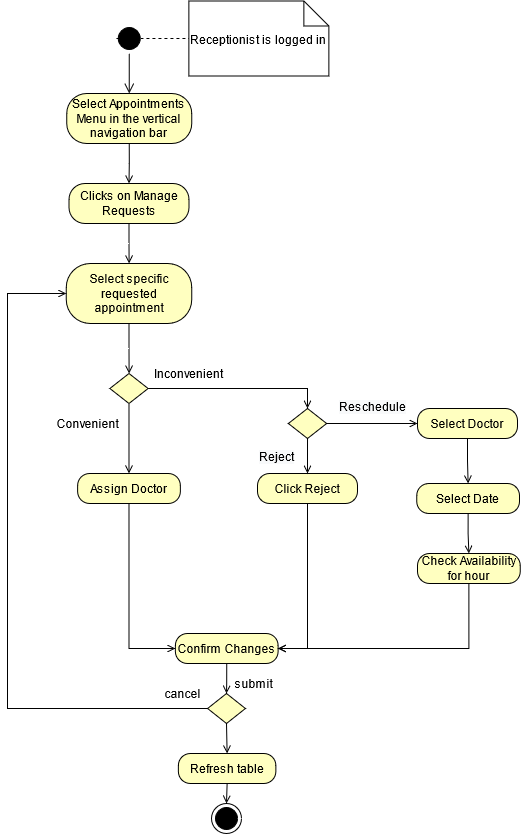

The diagram above was exported from draw.io. Its source (the exported page's mxGraphModel, read from the mxfile embedded in the PNG):
<mxGraphModel dx="1374" dy="533" grid="1" gridSize="10" guides="1" tooltips="1" connect="1" arrows="1" fold="1" page="1" pageScale="1" pageWidth="850" pageHeight="1100" math="0" shadow="0">
  <root>
    <mxCell id="0" />
    <mxCell id="1" parent="0" />
    <mxCell id="L8lfeYUKDoQ-z-GWFIMr-1" value="" style="ellipse;html=1;shape=startState;fillColor=#000000;" parent="1" vertex="1">
      <mxGeometry x="316.75" y="40" width="30" height="30" as="geometry" />
    </mxCell>
    <mxCell id="L8lfeYUKDoQ-z-GWFIMr-2" value="" style="edgeStyle=orthogonalEdgeStyle;html=1;verticalAlign=bottom;endArrow=open;endSize=8;entryX=0.5;entryY=0;entryDx=0;entryDy=0;" parent="1" source="L8lfeYUKDoQ-z-GWFIMr-1" target="L8lfeYUKDoQ-z-GWFIMr-7" edge="1">
      <mxGeometry relative="1" as="geometry">
        <mxPoint x="335" y="90" as="targetPoint" />
      </mxGeometry>
    </mxCell>
    <mxCell id="L8lfeYUKDoQ-z-GWFIMr-3" value="" style="ellipse;html=1;shape=endState;fillColor=#000000;" parent="1" vertex="1">
      <mxGeometry x="414" y="820" width="30" height="30" as="geometry" />
    </mxCell>
    <mxCell id="L8lfeYUKDoQ-z-GWFIMr-6" style="edgeStyle=orthogonalEdgeStyle;rounded=0;orthogonalLoop=1;jettySize=auto;html=1;exitX=0;exitY=0;exitDx=110;exitDy=45;exitPerimeter=0;entryX=0;entryY=0.5;entryDx=0;entryDy=0;endArrow=none;endFill=0;dashed=1;" parent="1" source="L8lfeYUKDoQ-z-GWFIMr-5" target="L8lfeYUKDoQ-z-GWFIMr-1" edge="1">
      <mxGeometry relative="1" as="geometry">
        <Array as="points">
          <mxPoint x="397" y="80" />
          <mxPoint x="397" y="90" />
          <mxPoint x="420" y="90" />
          <mxPoint x="420" y="55" />
        </Array>
      </mxGeometry>
    </mxCell>
    <mxCell id="L8lfeYUKDoQ-z-GWFIMr-5" value="Receptionist is logged in" style="shape=note2;boundedLbl=1;whiteSpace=wrap;html=1;size=25;verticalAlign=top;align=center;" parent="1" vertex="1">
      <mxGeometry x="391.37" y="17.5" width="140" height="75" as="geometry" />
    </mxCell>
    <mxCell id="5Maz0PGHj2yY1OsXc5u9-3" style="edgeStyle=orthogonalEdgeStyle;rounded=0;orthogonalLoop=1;jettySize=auto;html=1;exitX=0.5;exitY=1;exitDx=0;exitDy=0;entryX=0.5;entryY=0;entryDx=0;entryDy=0;endArrow=open;endFill=0;" parent="1" source="L8lfeYUKDoQ-z-GWFIMr-7" target="5Maz0PGHj2yY1OsXc5u9-1" edge="1">
      <mxGeometry relative="1" as="geometry" />
    </mxCell>
    <mxCell id="L8lfeYUKDoQ-z-GWFIMr-7" value="Select Appointments Menu in the vertical navigation bar" style="rounded=1;whiteSpace=wrap;html=1;arcSize=40;fontColor=#000000;fillColor=#ffffc0;" parent="1" vertex="1">
      <mxGeometry x="269.25" y="110" width="125" height="50" as="geometry" />
    </mxCell>
    <mxCell id="PAVfmHamtSKhf2Vg88If-28" style="edgeStyle=orthogonalEdgeStyle;rounded=0;orthogonalLoop=1;jettySize=auto;html=1;exitX=0.5;exitY=1;exitDx=0;exitDy=0;endArrow=open;endFill=0;" parent="1" source="5Maz0PGHj2yY1OsXc5u9-1" target="5Maz0PGHj2yY1OsXc5u9-10" edge="1">
      <mxGeometry relative="1" as="geometry" />
    </mxCell>
    <mxCell id="5Maz0PGHj2yY1OsXc5u9-1" value="Clicks on Manage Requests" style="rounded=1;whiteSpace=wrap;html=1;arcSize=40;fontColor=#000000;fillColor=#ffffc0;" parent="1" vertex="1">
      <mxGeometry x="271.5" y="200" width="120" height="40" as="geometry" />
    </mxCell>
    <mxCell id="PAVfmHamtSKhf2Vg88If-10" style="edgeStyle=orthogonalEdgeStyle;rounded=0;orthogonalLoop=1;jettySize=auto;html=1;exitX=0.5;exitY=1;exitDx=0;exitDy=0;endArrow=open;endFill=0;" parent="1" source="5Maz0PGHj2yY1OsXc5u9-10" target="PAVfmHamtSKhf2Vg88If-9" edge="1">
      <mxGeometry relative="1" as="geometry" />
    </mxCell>
    <mxCell id="5Maz0PGHj2yY1OsXc5u9-10" value="Select specific requested appointment" style="rounded=1;whiteSpace=wrap;html=1;arcSize=40;fontColor=#000000;fillColor=#ffffc0;" parent="1" vertex="1">
      <mxGeometry x="268.75" y="280" width="125.5" height="60" as="geometry" />
    </mxCell>
    <mxCell id="PAVfmHamtSKhf2Vg88If-31" style="edgeStyle=orthogonalEdgeStyle;rounded=0;orthogonalLoop=1;jettySize=auto;html=1;exitX=0.5;exitY=1;exitDx=0;exitDy=0;entryX=0;entryY=0.5;entryDx=0;entryDy=0;endArrow=open;endFill=0;" parent="1" source="5Maz0PGHj2yY1OsXc5u9-21" target="nGX93XfytPiAM9jZuzAc-1" edge="1">
      <mxGeometry relative="1" as="geometry">
        <mxPoint x="396.75" y="655" as="targetPoint" />
        <Array as="points">
          <mxPoint x="332" y="665" />
        </Array>
      </mxGeometry>
    </mxCell>
    <mxCell id="5Maz0PGHj2yY1OsXc5u9-21" value="Assign Doctor" style="rounded=1;whiteSpace=wrap;html=1;arcSize=40;fontColor=#000000;fillColor=#ffffc0;" parent="1" vertex="1">
      <mxGeometry x="280.12" y="490" width="102.75" height="30" as="geometry" />
    </mxCell>
    <mxCell id="AIAj3M7k2NUxv_xwwAoJ-1" style="edgeStyle=orthogonalEdgeStyle;rounded=0;orthogonalLoop=1;jettySize=auto;html=1;exitX=0.5;exitY=1;exitDx=0;exitDy=0;entryX=1;entryY=0.5;entryDx=0;entryDy=0;endArrow=open;endFill=0;" parent="1" source="5Maz0PGHj2yY1OsXc5u9-22" target="nGX93XfytPiAM9jZuzAc-1" edge="1">
      <mxGeometry relative="1" as="geometry" />
    </mxCell>
    <mxCell id="5Maz0PGHj2yY1OsXc5u9-22" value="Click Reject" style="rounded=1;whiteSpace=wrap;html=1;arcSize=40;fontColor=#000000;fillColor=#ffffc0;" parent="1" vertex="1">
      <mxGeometry x="460" y="490" width="100" height="30" as="geometry" />
    </mxCell>
    <mxCell id="PAVfmHamtSKhf2Vg88If-18" style="edgeStyle=orthogonalEdgeStyle;rounded=0;orthogonalLoop=1;jettySize=auto;html=1;exitX=0.5;exitY=1;exitDx=0;exitDy=0;endArrow=open;endFill=0;entryX=0.5;entryY=0;entryDx=0;entryDy=0;" parent="1" source="5Maz0PGHj2yY1OsXc5u9-42" target="5Maz0PGHj2yY1OsXc5u9-49" edge="1">
      <mxGeometry relative="1" as="geometry">
        <mxPoint x="446.0609999999999" y="832.03" as="targetPoint" />
      </mxGeometry>
    </mxCell>
    <mxCell id="AIAj3M7k2NUxv_xwwAoJ-3" style="edgeStyle=orthogonalEdgeStyle;rounded=0;orthogonalLoop=1;jettySize=auto;html=1;exitX=0;exitY=0.5;exitDx=0;exitDy=0;entryX=0;entryY=0.5;entryDx=0;entryDy=0;endArrow=open;endFill=0;" parent="1" source="5Maz0PGHj2yY1OsXc5u9-42" target="5Maz0PGHj2yY1OsXc5u9-10" edge="1">
      <mxGeometry relative="1" as="geometry">
        <Array as="points">
          <mxPoint x="210" y="725" />
          <mxPoint x="210" y="310" />
        </Array>
      </mxGeometry>
    </mxCell>
    <mxCell id="5Maz0PGHj2yY1OsXc5u9-42" value="" style="rhombus;whiteSpace=wrap;html=1;fillColor=#ffffc0;" parent="1" vertex="1">
      <mxGeometry x="410.1" y="710" width="37.81" height="30" as="geometry" />
    </mxCell>
    <mxCell id="5Maz0PGHj2yY1OsXc5u9-61" style="edgeStyle=orthogonalEdgeStyle;rounded=0;orthogonalLoop=1;jettySize=auto;html=1;exitX=0.5;exitY=1;exitDx=0;exitDy=0;entryX=0.5;entryY=0;entryDx=0;entryDy=0;startArrow=none;startFill=0;endArrow=open;endFill=0;" parent="1" source="5Maz0PGHj2yY1OsXc5u9-49" target="L8lfeYUKDoQ-z-GWFIMr-3" edge="1">
      <mxGeometry relative="1" as="geometry">
        <mxPoint x="446.4" y="995" as="targetPoint" />
      </mxGeometry>
    </mxCell>
    <mxCell id="5Maz0PGHj2yY1OsXc5u9-49" value="Refresh table" style="rounded=1;whiteSpace=wrap;html=1;arcSize=40;fontColor=#000000;fillColor=#ffffc0;" parent="1" vertex="1">
      <mxGeometry x="380.87" y="770" width="97.5" height="30" as="geometry" />
    </mxCell>
    <mxCell id="PAVfmHamtSKhf2Vg88If-11" style="edgeStyle=orthogonalEdgeStyle;rounded=0;orthogonalLoop=1;jettySize=auto;html=1;exitX=0.5;exitY=1;exitDx=0;exitDy=0;endArrow=open;endFill=0;" parent="1" source="PAVfmHamtSKhf2Vg88If-9" target="5Maz0PGHj2yY1OsXc5u9-21" edge="1">
      <mxGeometry relative="1" as="geometry" />
    </mxCell>
    <mxCell id="AIAj3M7k2NUxv_xwwAoJ-5" style="edgeStyle=orthogonalEdgeStyle;rounded=0;orthogonalLoop=1;jettySize=auto;html=1;exitX=1;exitY=0.5;exitDx=0;exitDy=0;entryX=0.5;entryY=0;entryDx=0;entryDy=0;endArrow=open;endFill=0;" parent="1" source="PAVfmHamtSKhf2Vg88If-9" target="AIAj3M7k2NUxv_xwwAoJ-4" edge="1">
      <mxGeometry relative="1" as="geometry" />
    </mxCell>
    <mxCell id="PAVfmHamtSKhf2Vg88If-9" value="" style="rhombus;whiteSpace=wrap;html=1;fillColor=#ffffc0;" parent="1" vertex="1">
      <mxGeometry x="312.37" y="390" width="38.25" height="30" as="geometry" />
    </mxCell>
    <mxCell id="PAVfmHamtSKhf2Vg88If-12" value="Convenient" style="text;html=1;align=center;verticalAlign=middle;resizable=0;points=[];autosize=1;strokeColor=none;" parent="1" vertex="1">
      <mxGeometry x="250" y="430" width="80" height="20" as="geometry" />
    </mxCell>
    <mxCell id="PAVfmHamtSKhf2Vg88If-14" value="Inconvenient" style="text;html=1;align=center;verticalAlign=middle;resizable=0;points=[];autosize=1;strokeColor=none;" parent="1" vertex="1">
      <mxGeometry x="350.62" y="380" width="80" height="20" as="geometry" />
    </mxCell>
    <mxCell id="PAVfmHamtSKhf2Vg88If-27" value="submit" style="text;html=1;align=center;verticalAlign=middle;resizable=0;points=[];autosize=1;strokeColor=none;" parent="1" vertex="1">
      <mxGeometry x="430.61999999999995" y="690" width="50" height="20" as="geometry" />
    </mxCell>
    <mxCell id="nGX93XfytPiAM9jZuzAc-2" style="edgeStyle=orthogonalEdgeStyle;rounded=0;orthogonalLoop=1;jettySize=auto;html=1;exitX=0.5;exitY=1;exitDx=0;exitDy=0;endArrow=open;endFill=0;" parent="1" source="nGX93XfytPiAM9jZuzAc-1" target="5Maz0PGHj2yY1OsXc5u9-42" edge="1">
      <mxGeometry relative="1" as="geometry" />
    </mxCell>
    <mxCell id="nGX93XfytPiAM9jZuzAc-1" value="Confirm Changes" style="rounded=1;whiteSpace=wrap;html=1;arcSize=40;fontColor=#000000;fillColor=#ffffc0;" parent="1" vertex="1">
      <mxGeometry x="377.86999999999995" y="650" width="102.75" height="30" as="geometry" />
    </mxCell>
    <mxCell id="AIAj3M7k2NUxv_xwwAoJ-6" style="edgeStyle=orthogonalEdgeStyle;rounded=0;orthogonalLoop=1;jettySize=auto;html=1;exitX=0.5;exitY=1;exitDx=0;exitDy=0;endArrow=open;endFill=0;" parent="1" source="AIAj3M7k2NUxv_xwwAoJ-4" target="5Maz0PGHj2yY1OsXc5u9-22" edge="1">
      <mxGeometry relative="1" as="geometry" />
    </mxCell>
    <mxCell id="AIAj3M7k2NUxv_xwwAoJ-8" style="edgeStyle=orthogonalEdgeStyle;rounded=0;orthogonalLoop=1;jettySize=auto;html=1;exitX=1;exitY=0.5;exitDx=0;exitDy=0;endArrow=open;endFill=0;" parent="1" source="AIAj3M7k2NUxv_xwwAoJ-4" target="AIAj3M7k2NUxv_xwwAoJ-7" edge="1">
      <mxGeometry relative="1" as="geometry" />
    </mxCell>
    <mxCell id="AIAj3M7k2NUxv_xwwAoJ-4" value="" style="rhombus;whiteSpace=wrap;html=1;fillColor=#ffffc0;" parent="1" vertex="1">
      <mxGeometry x="490.88" y="425" width="38.25" height="30" as="geometry" />
    </mxCell>
    <mxCell id="AIAj3M7k2NUxv_xwwAoJ-14" style="edgeStyle=orthogonalEdgeStyle;rounded=0;orthogonalLoop=1;jettySize=auto;html=1;exitX=0.5;exitY=1;exitDx=0;exitDy=0;entryX=0.5;entryY=0;entryDx=0;entryDy=0;endArrow=open;endFill=0;" parent="1" source="AIAj3M7k2NUxv_xwwAoJ-7" target="AIAj3M7k2NUxv_xwwAoJ-12" edge="1">
      <mxGeometry relative="1" as="geometry" />
    </mxCell>
    <mxCell id="AIAj3M7k2NUxv_xwwAoJ-7" value="Select Doctor" style="rounded=1;whiteSpace=wrap;html=1;arcSize=40;fontColor=#000000;fillColor=#ffffc0;" parent="1" vertex="1">
      <mxGeometry x="620" y="425" width="100" height="30" as="geometry" />
    </mxCell>
    <mxCell id="AIAj3M7k2NUxv_xwwAoJ-9" value="cancel" style="text;html=1;align=center;verticalAlign=middle;resizable=0;points=[];autosize=1;strokeColor=none;" parent="1" vertex="1">
      <mxGeometry x="360.09999999999997" y="700" width="50" height="20" as="geometry" />
    </mxCell>
    <mxCell id="AIAj3M7k2NUxv_xwwAoJ-10" value="&lt;span style=&quot;color: rgb(0 , 0 , 0) ; font-family: &amp;#34;helvetica&amp;#34; ; font-size: 12px ; font-style: normal ; font-weight: 400 ; letter-spacing: normal ; text-align: center ; text-indent: 0px ; text-transform: none ; word-spacing: 0px ; background-color: rgb(248 , 249 , 250) ; display: inline ; float: none&quot;&gt;Reject&lt;/span&gt;" style="text;whiteSpace=wrap;html=1;" parent="1" vertex="1">
      <mxGeometry x="460" y="460" width="90" height="30" as="geometry" />
    </mxCell>
    <mxCell id="AIAj3M7k2NUxv_xwwAoJ-11" value="&lt;span style=&quot;color: rgb(0 , 0 , 0) ; font-family: &amp;#34;helvetica&amp;#34; ; font-size: 12px ; font-style: normal ; font-weight: 400 ; letter-spacing: normal ; text-align: center ; text-indent: 0px ; text-transform: none ; word-spacing: 0px ; background-color: rgb(248 , 249 , 250) ; display: inline ; float: none&quot;&gt;Reschedule&lt;/span&gt;" style="text;whiteSpace=wrap;html=1;" parent="1" vertex="1">
      <mxGeometry x="540" y="410" width="90" height="30" as="geometry" />
    </mxCell>
    <mxCell id="AIAj3M7k2NUxv_xwwAoJ-15" style="edgeStyle=orthogonalEdgeStyle;rounded=0;orthogonalLoop=1;jettySize=auto;html=1;exitX=0.5;exitY=1;exitDx=0;exitDy=0;entryX=0.5;entryY=0;entryDx=0;entryDy=0;endArrow=open;endFill=0;" parent="1" source="AIAj3M7k2NUxv_xwwAoJ-12" target="AIAj3M7k2NUxv_xwwAoJ-13" edge="1">
      <mxGeometry relative="1" as="geometry" />
    </mxCell>
    <mxCell id="AIAj3M7k2NUxv_xwwAoJ-12" value="Select Date" style="rounded=1;whiteSpace=wrap;html=1;arcSize=40;fontColor=#000000;fillColor=#ffffc0;" parent="1" vertex="1">
      <mxGeometry x="619.25" y="500" width="102.75" height="30" as="geometry" />
    </mxCell>
    <mxCell id="AIAj3M7k2NUxv_xwwAoJ-19" style="edgeStyle=orthogonalEdgeStyle;rounded=0;orthogonalLoop=1;jettySize=auto;html=1;exitX=0.5;exitY=1;exitDx=0;exitDy=0;entryX=1;entryY=0.5;entryDx=0;entryDy=0;endArrow=open;endFill=0;" parent="1" source="AIAj3M7k2NUxv_xwwAoJ-13" target="nGX93XfytPiAM9jZuzAc-1" edge="1">
      <mxGeometry relative="1" as="geometry" />
    </mxCell>
    <mxCell id="AIAj3M7k2NUxv_xwwAoJ-13" value="Check Availability for hour" style="rounded=1;whiteSpace=wrap;html=1;arcSize=40;fontColor=#000000;fillColor=#ffffc0;" parent="1" vertex="1">
      <mxGeometry x="620" y="570" width="102.75" height="30" as="geometry" />
    </mxCell>
  </root>
</mxGraphModel>